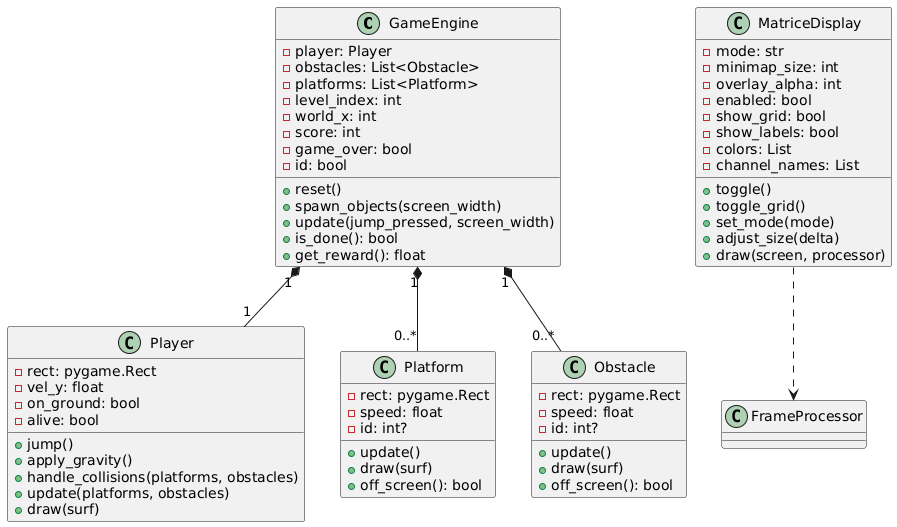

The diagram above was rendered by PlantUML. Its source (embedded in the PNG):
@startuml
class GameEngine {
  - player: Player
  - obstacles: List<Obstacle>
  - platforms: List<Platform>
  - level_index: int
  - world_x: int
  - score: int
  - game_over: bool
  - id: bool
  + reset()
  + spawn_objects(screen_width)
  + update(jump_pressed, screen_width)
  + is_done(): bool
  + get_reward(): float
}

class Player {
  - rect: pygame.Rect
  - vel_y: float
  - on_ground: bool
  - alive: bool
  + jump()
  + apply_gravity()
  + handle_collisions(platforms, obstacles)
  + update(platforms, obstacles)
  + draw(surf)
}

class Platform {
  - rect: pygame.Rect
  - speed: float
  - id: int?
  + update()
  + draw(surf)
  + off_screen(): bool
}

class Obstacle {
  - rect: pygame.Rect
  - speed: float
  - id: int?
  + update()
  + draw(surf)
  + off_screen(): bool
}

class MatriceDisplay {
  - mode: str
  - minimap_size: int
  - overlay_alpha: int
  - enabled: bool
  - show_grid: bool
  - show_labels: bool
  - colors: List
  - channel_names: List
  + toggle()
  + toggle_grid()
  + set_mode(mode)
  + adjust_size(delta)
  + draw(screen, processor)
}

GameEngine "1" *-- "1" Player
GameEngine "1" *-- "0..*" Platform
GameEngine "1" *-- "0..*" Obstacle
MatriceDisplay ..> FrameProcessor
@enduml